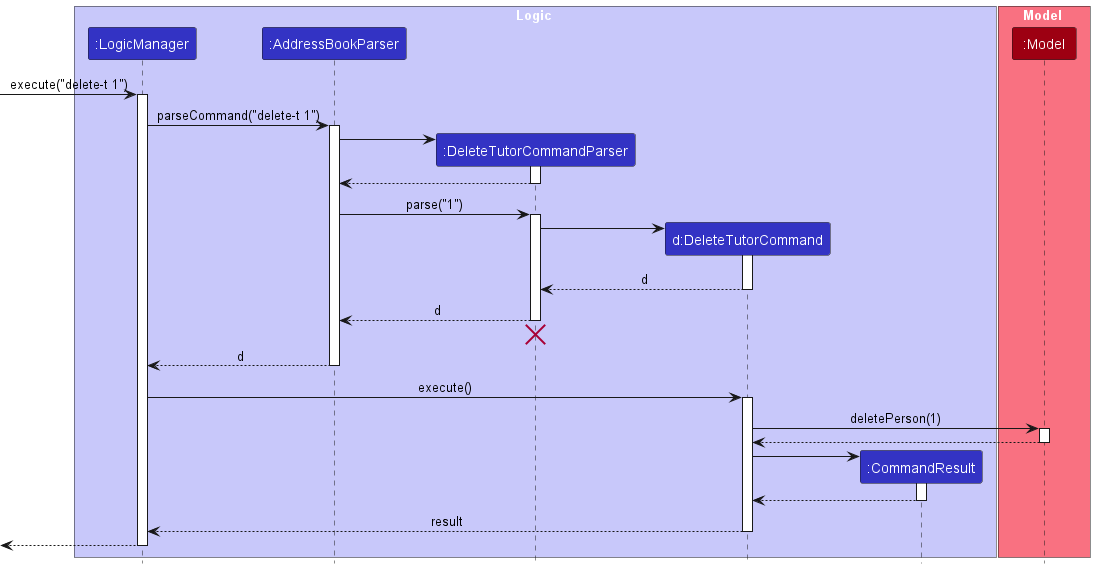

The diagram above was rendered by PlantUML. Its source (embedded in the PNG):
@startuml
!include style.puml
skinparam ArrowFontStyle plain

box Logic LOGIC_COLOR_T1
participant ":LogicManager" as LogicManager LOGIC_COLOR
participant ":AddressBookParser" as AddressBookParser LOGIC_COLOR
participant ":DeleteTutorCommandParser" as DeleteTutorCommandParser LOGIC_COLOR
participant "d:DeleteTutorCommand" as DeleteTutorCommand LOGIC_COLOR
participant ":CommandResult" as CommandResult LOGIC_COLOR
end box

box Model MODEL_COLOR_T1
participant ":Model" as Model MODEL_COLOR
end box

[-> LogicManager : execute("delete-t 1")
activate LogicManager

LogicManager -> AddressBookParser : parseCommand("delete-t 1")
activate AddressBookParser

create DeleteTutorCommandParser
AddressBookParser -> DeleteTutorCommandParser
activate DeleteTutorCommandParser

DeleteTutorCommandParser --> AddressBookParser
deactivate DeleteTutorCommandParser

AddressBookParser -> DeleteTutorCommandParser : parse("1")
activate DeleteTutorCommandParser

create DeleteTutorCommand
DeleteTutorCommandParser -> DeleteTutorCommand
activate DeleteTutorCommand

DeleteTutorCommand --> DeleteTutorCommandParser : d
deactivate DeleteTutorCommand

DeleteTutorCommandParser --> AddressBookParser : d
deactivate DeleteTutorCommandParser
'Hidden arrow to position the destroy marker below the end of the activation bar.
DeleteTutorCommandParser -[hidden]-> AddressBookParser
destroy DeleteTutorCommandParser

AddressBookParser --> LogicManager : d
deactivate AddressBookParser

LogicManager -> DeleteTutorCommand : execute()
activate DeleteTutorCommand

DeleteTutorCommand -> Model : deletePerson(1)
activate Model

Model --> DeleteTutorCommand
deactivate Model

create CommandResult
DeleteTutorCommand -> CommandResult
activate CommandResult

CommandResult --> DeleteTutorCommand
deactivate CommandResult

DeleteTutorCommand --> LogicManager : result
deactivate DeleteTutorCommand

[<--LogicManager
deactivate LogicManager
@enduml